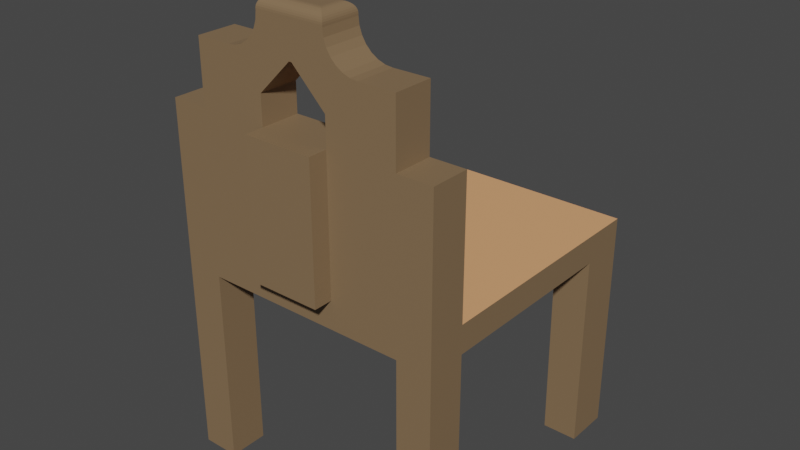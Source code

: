 # Source: chair.blend  (saved by Blender 3.1.7; exported with 4.5.12 LTS)
import bpy
from mathutils import Matrix  # noqa: F401  (used for matrix-valued properties, if any)

bpy.ops.wm.read_factory_settings(use_empty=True)
scene = bpy.context.scene
scene.name = 'Scene'

# ---- collections
col_collection = bpy.data.collections.new('Collection'); scene.collection.children.link(col_collection)

# ---- materials (node trees are filled in below, after node groups)
mat_chair = bpy.data.materials.new('Chair')
mat_chair.use_transparent_shadow = False
mat_material_001 = bpy.data.materials.new('Material.001')
mat_material_001.use_transparent_shadow = False

# ---- material node trees
mat_chair.use_nodes = True; mat_chair.node_tree.nodes.clear()
_N = mat_chair.node_tree.nodes; _L = mat_chair.node_tree.links
n0 = _N.new('ShaderNodeBsdfPrincipled'); n0.name = 'Principled BSDF'; n0.location = (10, 300)
n0.distribution = 'GGX'
n0.subsurface_method = 'RANDOM_WALK_SKIN'
n0.inputs[0].default_value = (0.233, 0.1509, 0.08112, 1.0)
n0.inputs[3].default_value = 1.45
n0.inputs[27].default_value = (0.0, 0.0, 0.0, 1.0)
n0.inputs[28].default_value = 1.0
n1 = _N.new('ShaderNodeOutputMaterial'); n1.name = 'Material Output'; n1.location = (300, 300)
_L.new(n0.outputs[0], n1.inputs[0])
n1.is_active_output = True
mat_material_001.use_nodes = True; mat_material_001.node_tree.nodes.clear()
_N = mat_material_001.node_tree.nodes; _L = mat_material_001.node_tree.links
n0 = _N.new('ShaderNodeBsdfPrincipled'); n0.name = 'Principled BSDF'; n0.location = (10, 300)
n0.distribution = 'GGX'
n0.subsurface_method = 'RANDOM_WALK_SKIN'
n0.inputs[0].default_value = (0.8, 0.3887, 0.18, 1.0)
n0.inputs[3].default_value = 1.45
n0.inputs[27].default_value = (0.0, 0.0, 0.0, 1.0)
n0.inputs[28].default_value = 1.0
n1 = _N.new('ShaderNodeOutputMaterial'); n1.name = 'Material Output'; n1.location = (300, 300)
_L.new(n0.outputs[0], n1.inputs[0])
n1.is_active_output = True

# ---- world
world_world = bpy.data.worlds.new('World'); scene.world = world_world
world_world.use_nodes = True; world_world.node_tree.nodes.clear()
_N = world_world.node_tree.nodes; _L = world_world.node_tree.links
n0 = _N.new('ShaderNodeOutputWorld'); n0.name = 'World Output'; n0.location = (300, 300)
n1 = _N.new('ShaderNodeBackground'); n1.name = 'Background'; n1.location = (10, 300)
n1.inputs[0].default_value = (0.05088, 0.05088, 0.05088, 1.0)
_L.new(n1.outputs[0], n0.inputs[0])
n0.is_active_output = True
world_world.color = (0.05088, 0.05088, 0.05088)
world_world.use_sun_shadow = False
world_world.sun_shadow_jitter_overblur = 0.0

# ---- meshes
me_cube_001 = bpy.data.meshes.new('Cube.001')
me_cube_001.from_pydata([(-1.0, -1.0, 0.002864), (-1.0, -1.0, 2.594), (-1.0, 1.0, 0.002864), (1.0, -1.0, 0.002864), (1.0, -1.0, 2.594), (1.0, 1.0, 0.002864), (-1.0, 0.6744, 0.002864), (1.0, 0.6744, 0.002864), (-1.0, -0.719, 0.002864), (1.0, -0.719, 2.594), (-1.0, -0.719, 2.594), (1.0, -0.719, 0.002864), (-1.0, -1.0, 1.638), (-1.0, 1.0, 1.638), (1.0, 1.0, 1.638), (1.0, -1.0, 1.638), (1.0, 0.6744, 1.638), (-1.0, 0.6744, 1.638), (-1.0, -0.719, 1.638), (1.0, -0.719, 1.638), (-1.0, 1.0, 1.437), (1.0, 1.0, 1.437), (1.0, -1.0, 1.437), (1.0, 0.6744, 1.437), (-1.0, 0.6744, 1.437), (-1.0, -0.719, 1.437), (1.0, -0.719, 1.437), (-1.0, -1.0, 1.437), (-0.7326, 1.0, 0.002864), (-0.7326, -1.0, 0.002864), (-0.7326, -1.0, 2.594), (-0.7326, 0.6744, 0.002864), (-0.7326, -0.719, 2.594), (-0.7326, -0.719, 0.002864), (-0.7326, -1.0, 1.638), (-0.7326, 1.0, 1.638), (-0.7326, 1.0, 1.437), (-0.7326, -1.0, 1.437), (0.75, -1.0, 0.002864), (0.75, -0.719, 2.594), (0.75, 1.0, 1.638), (0.75, 1.0, 1.437), (0.75, 1.0, 0.002864), (0.75, -1.0, 2.594), (0.75, 0.6744, 0.002864), (0.75, -0.719, 0.002864), (0.75, -1.0, 1.638), (0.75, -1.0, 1.437), (-1.0, 0.6738, 1.437), (-0.7326, 0.6738, 1.437), (-0.7326, 1.0, 1.623), (-1.0, 0.6738, 1.623), (-0.7326, 0.6738, 1.623), (0.7388, 1.0, 1.437), (0.7388, 0.6744, 1.437), (0.75, 1.0, 0.002864), (0.75, 0.6744, 0.002864), (0.7388, 1.0, 1.437), (0.7388, 0.6744, 1.437), (1.0, 0.6744, 1.633), (0.7388, 0.6744, 1.633), (0.7388, 1.0, 1.633), (0.7388, 0.6744, 1.633), (0.75, -1.0, 3.038), (-0.7326, -1.0, 3.038), (-0.7326, -0.719, 3.038), (0.75, -0.719, 3.038), (0.2558, -1.0, 2.594), (-0.2384, -1.0, 2.594), (0.2558, -1.0, 1.638), (-0.2384, -1.0, 1.638), (0.2558, -1.0, 1.437), (-0.2384, -1.0, 1.437), (-0.2384, -0.719, 2.594), (0.2558, -0.719, 2.594), (0.4937, -1.0, 3.038), (0.2558, -1.0, 3.276), (0.01789, -1.0, 3.038), (0.2558, -1.0, 2.8), (0.4408, -1.0, 3.044), (0.3905, -1.0, 3.062), (0.3454, -1.0, 3.09), (0.3077, -1.0, 3.128), (0.2794, -1.0, 3.173), (0.2618, -1.0, 3.223), (-0.2384, -1.0, 3.276), (-0.4763, -1.0, 3.038), (-0.2384, -1.0, 2.8), (-0.000451, -1.0, 3.038), (-0.2443, -1.0, 3.223), (-0.2619, -1.0, 3.173), (-0.2903, -1.0, 3.128), (-0.328, -1.0, 3.09), (-0.3731, -1.0, 3.062), (-0.4234, -1.0, 3.044), (-0.4763, -0.719, 3.038), (-0.2384, -0.719, 3.276), (-0.000451, -0.719, 3.038), (-0.2384, -0.719, 2.8), (-0.4234, -0.719, 3.044), (-0.3731, -0.719, 3.062), (-0.328, -0.719, 3.09), (-0.2903, -0.719, 3.128), (-0.2619, -0.719, 3.173), (-0.2443, -0.719, 3.223), (0.2558, -0.719, 3.276), (0.4937, -0.719, 3.038), (0.2558, -0.719, 2.8), (0.01789, -0.719, 3.038), (0.2618, -0.719, 3.223), (0.2794, -0.719, 3.173), (0.3077, -0.719, 3.128), (0.3454, -0.719, 3.09), (0.3905, -0.719, 3.062), (0.4408, -0.719, 3.044), (0.2558, -1.0, 3.289), (0.1826, -0.9268, 3.362), (0.2547, -0.9989, 3.302), (0.2514, -0.9956, 3.314), (0.246, -0.9902, 3.326), (0.2387, -0.9829, 3.336), (0.2297, -0.9739, 3.345), (0.2192, -0.9634, 3.352), (0.2077, -0.9518, 3.358), (0.1953, -0.9395, 3.361), (-0.1652, -0.9268, 3.362), (-0.2384, -1.0, 3.289), (-0.1779, -0.9395, 3.361), (-0.1902, -0.9518, 3.358), (-0.2018, -0.9634, 3.352), (-0.2122, -0.9739, 3.345), (-0.2213, -0.9829, 3.336), (-0.2286, -0.9902, 3.326), (-0.234, -0.9956, 3.314), (-0.2373, -0.9989, 3.302), (-0.2384, -0.719, 3.289), (-0.1652, -0.7922, 3.362), (-0.2373, -0.7201, 3.302), (-0.234, -0.7234, 3.314), (-0.2286, -0.7288, 3.326), (-0.2213, -0.7361, 3.336), (-0.2122, -0.7451, 3.345), (-0.2018, -0.7556, 3.352), (-0.1902, -0.7671, 3.358), (-0.1779, -0.7795, 3.361), (0.1826, -0.7922, 3.362), (0.2558, -0.719, 3.289), (0.1953, -0.7795, 3.361), (0.2077, -0.7671, 3.358), (0.2192, -0.7556, 3.352), (0.2297, -0.7451, 3.345), (0.2387, -0.7361, 3.336), (0.246, -0.7288, 3.326), (0.2514, -0.7234, 3.314), (0.2547, -0.7201, 3.302), (-0.2384, -0.8219, 2.594), (0.2558, -0.8219, 2.594), (-0.000451, -0.8219, 3.038), (-0.2384, -0.8219, 2.8), (0.2558, -0.8219, 2.8), (0.01789, -0.8219, 3.038), (0.2558, -1.134, 2.594), (-0.2384, -1.134, 2.594), (0.2558, -1.134, 1.638), (-0.2384, -1.134, 1.638)], [], [(19, 9, 4, 15), (34, 30, 1, 12), (45, 11, 3, 38), (32, 10, 1, 30), (42, 5, 7, 44), (12, 1, 10, 18), (23, 16, 19, 26), (27, 12, 18, 25), (25, 18, 17, 24), (21, 14, 16, 23), (37, 34, 12, 27), (26, 19, 15, 22), (41, 40, 14, 21), (24, 17, 13, 20), (6, 24, 20, 2), (42, 41, 21, 5), (11, 26, 22, 3), (29, 37, 27, 0), (5, 21, 23, 7), (0, 27, 25, 8), (2, 20, 36, 28), (20, 13, 35, 36), (72, 70, 34, 37), (2, 28, 31, 6), (8, 33, 29, 0), (70, 68, 30, 34), (15, 4, 43, 46), (9, 39, 43, 4), (22, 15, 46, 47), (3, 22, 47, 38), (36, 35, 40, 41), (9, 19, 18, 10, 32, 73, 74, 39), (11, 9, 39, 45), (38, 43, 39, 45), (33, 8, 10, 32), (30, 29, 33, 32), (16, 14, 40, 35, 13, 17, 18, 19), (20, 36, 49, 48), (31, 49, 48, 6), (36, 49, 31, 28), (49, 36, 50, 52), (48, 49, 52, 51), (23, 21, 53, 54), (54, 53, 57, 58), (42, 44, 56, 55), (56, 58, 57, 55), (23, 54, 44, 7), (57, 58, 62, 61), (54, 23, 59, 60), (105, 108, 97, 96, 135, 146), (43, 39, 66, 63), (96, 85, 126, 135), (32, 30, 64, 65), (95, 65, 64, 86), (67, 43, 63, 75, 78), (68, 155, 158, 87), (73, 32, 65, 95, 98), (46, 43, 67, 69), (69, 67, 161, 163), (39, 74, 107, 106, 66), (47, 46, 69, 71), (71, 69, 70, 72), (76, 105, 146, 115), (74, 73, 155, 156), (30, 68, 87, 86, 64), (145, 136, 125, 116), (75, 79, 80, 81, 82, 83, 84, 76, 77, 78), (85, 89, 90, 91, 92, 93, 94, 86, 87, 88), (95, 99, 100, 101, 102, 103, 104, 96, 97, 98), (105, 109, 110, 111, 112, 113, 114, 106, 107, 108), (105, 76, 84, 109), (109, 84, 83, 110), (110, 83, 82, 111), (111, 82, 81, 112), (112, 81, 80, 113), (113, 80, 79, 114), (114, 79, 75, 106), (95, 86, 94, 99), (99, 94, 93, 100), (100, 93, 92, 101), (101, 92, 91, 102), (102, 91, 90, 103), (103, 90, 89, 104), (104, 89, 85, 96), (66, 106, 75, 63), (116, 125, 127, 124), (124, 127, 128, 123), (123, 128, 129, 122), (122, 129, 130, 121), (121, 130, 131, 120), (120, 131, 132, 119), (119, 132, 133, 118), (118, 133, 134, 117), (117, 134, 126, 115), (136, 145, 147, 144), (144, 147, 148, 143), (143, 148, 149, 142), (142, 149, 150, 141), (141, 150, 151, 140), (140, 151, 152, 139), (139, 152, 153, 138), (138, 153, 154, 137), (137, 154, 146, 135), (145, 116, 124, 147), (147, 124, 123, 148), (148, 123, 122, 149), (149, 122, 121, 150), (150, 121, 120, 151), (151, 120, 119, 152), (152, 119, 118, 153), (153, 118, 117, 154), (154, 117, 115, 146), (135, 126, 134, 137), (137, 134, 133, 138), (138, 133, 132, 139), (139, 132, 131, 140), (140, 131, 130, 141), (141, 130, 129, 142), (142, 129, 128, 143), (143, 128, 127, 144), (144, 127, 125, 136), (85, 88, 77, 76, 115, 126), (67, 156, 155, 68), (108, 107, 159, 160), (97, 108, 160, 157), (98, 97, 157, 158), (107, 74, 156, 159), (73, 98, 158, 155), (87, 158, 157, 88), (77, 160, 159, 78), (67, 78, 159, 156), (163, 161, 162, 164), (68, 70, 164, 162), (70, 69, 163, 164), (67, 68, 162, 161)])
me_cube_001.polygons.foreach_set('material_index', [0, 0, 0, 0, 0, 0, 0, 0, 0, 0, 0, 0, 0, 0, 0, 0, 0, 0, 0, 0, 0, 0, 0, 0, 0, 0, 0, 0, 0, 0, 0, 0, 0, 0, 0, 0, 1, 0, 0, 0, 0, 0, 0, 0, 0, 0, 0, 0, 0, 0, 0, 0, 0, 0, 0, 0, 0, 0, 0, 0, 0, 0, 0, 0, 0, 0, 0, 0, 0, 0, 0, 0, 0, 0, 0, 0, 0, 0, 0, 0, 0, 0, 0, 0, 0, 0, 0, 0, 0, 0, 0, 0, 0, 0, 0, 0, 0, 0, 0, 0, 0, 0, 0, 0, 0, 0, 0, 0, 0, 0, 0, 0, 0, 0, 0, 0, 0, 0, 0, 0, 0, 0, 0, 0, 0, 0, 0, 0, 0, 0, 0, 0, 0, 0, 0])
_uv = me_cube_001.uv_layers.new(name='UVMap')
_uv.uv.foreach_set('vector', [0.5055, 0.7149, 0.625, 0.7149, 0.625, 0.75, 0.5055, 0.75, 0.5055, 0.9666, 0.625, 0.9666, 0.625, 1.0, 0.5055, 1.0, 0.3438, 0.7149, 0.375, 0.7149, 0.375, 0.75, 0.3438, 0.75, 0.8416, 0.7149, 0.875, 0.7149, 0.875, 0.75, 0.8416, 0.75, 0.3438, 0.5, 0.375, 0.5, 0.375, 0.5407, 0.3438, 0.5407, 0.5055, 0.0, 0.625, 0.0, 0.625, 0.03513, 0.5055, 0.03513, 0.4803, 0.5407, 0.5055, 0.5407, 0.5055, 0.7149, 0.4803, 0.7149, 0.4803, 0.0, 0.5055, 0.0, 0.5055, 0.03513, 0.4803, 0.03513, 0.4803, 0.03513, 0.5055, 0.03513, 0.5055, 0.2093, 0.4803, 0.2093, 0.4803, 0.5, 0.5055, 0.5, 0.5055, 0.5407, 0.4803, 0.5407, 0.4803, 0.9666, 0.5055, 0.9666, 0.5055, 1.0, 0.4803, 1.0, 0.4803, 0.7149, 0.5055, 0.7149, 0.5055, 0.75, 0.4803, 0.75, 0.4803, 0.4688, 0.5055, 0.4688, 0.5055, 0.5, 0.4803, 0.5, 0.4803, 0.2093, 0.5055, 0.2093, 0.5055, 0.25, 0.4803, 0.25, 0.375, 0.2093, 0.4803, 0.2093, 0.4803, 0.25, 0.375, 0.25, 0.375, 0.4688, 0.4803, 0.4688, 0.4803, 0.5, 0.375, 0.5, 0.375, 0.7149, 0.4803, 0.7149, 0.4803, 0.75, 0.375, 0.75, 0.375, 0.9666, 0.4803, 0.9666, 0.4803, 1.0, 0.375, 1.0, 0.375, 0.5, 0.4803, 0.5, 0.4803, 0.5407, 0.375, 0.5407, 0.375, 0.0, 0.4803, 0.0, 0.4803, 0.03513, 0.375, 0.03513, 0.375, 0.25, 0.4803, 0.25, 0.4803, 0.2834, 0.375, 0.2834, 0.4803, 0.25, 0.5055, 0.25, 0.5055, 0.2834, 0.4803, 0.2834, 0.4803, 0.9048, 0.5055, 0.9048, 0.5055, 0.9666, 0.4803, 0.9666, 0.125, 0.5, 0.1584, 0.5, 0.1584, 0.5407, 0.125, 0.5407, 0.125, 0.7149, 0.1584, 0.7149, 0.1584, 0.75, 0.125, 0.75, 0.5055, 0.9048, 0.625, 0.9048, 0.625, 0.9666, 0.5055, 0.9666, 0.5055, 0.75, 0.625, 0.75, 0.625, 0.7812, 0.5055, 0.7812, 0.625, 0.7149, 0.6562, 0.7149, 0.6562, 0.75, 0.625, 0.75, 0.4803, 0.75, 0.5055, 0.75, 0.5055, 0.7812, 0.4803, 0.7812, 0.375, 0.75, 0.4803, 0.75, 0.4803, 0.7812, 0.375, 0.7812, 0.4803, 0.2834, 0.5055, 0.2834, 0.5055, 0.4688, 0.4803, 0.4688, 0.625, 0.7149, 0.5055, 0.7149, 0.5055, 0.03513, 0.625, 0.03513, 0.8416, 0.7149, 0.7798, 0.7149, 0.718, 0.7149, 0.6562, 0.7149, 0.375, 0.7149, 0.625, 0.7149, 0.6562, 0.7149, 0.3438, 0.7149, 0.3438, 0.75, 0.6562, 0.75, 0.6562, 0.7149, 0.3438, 0.7149, 0.1584, 0.7149, 0.125, 0.7149, 0.875, 0.7149, 0.8416, 0.7149, 0.8416, 0.75, 0.1584, 0.75, 0.1584, 0.7149, 0.8416, 0.7149, 0.5055, 0.5407, 0.5055, 0.5, 0.5055, 0.4688, 0.5055, 0.2834, 0.5055, 0.25, 0.5055, 0.2093, 0.5055, 0.03513, 0.5055, 0.7149, 0.4803, 0.25, 0.4803, 0.2834, 0.4803, 0.2834, 0.4803, 0.25, 0.1584, 0.5407, 0.4803, 0.2834, 0.4803, 0.25, 0.125, 0.5407, 0.4803, 0.2834, 0.4803, 0.2834, 0.1584, 0.5407, 0.1584, 0.5, 0.4803, 0.2834, 0.4803, 0.2834, 0.4803, 0.2834, 0.4803, 0.2834, 0.4803, 0.25, 0.4803, 0.2834, 0.4803, 0.2834, 0.4803, 0.25, 0.4803, 0.5407, 0.4803, 0.5, 0.4803, 0.5, 0.4803, 0.5407, 0.4803, 0.5407, 0.4803, 0.5, 0.4803, 0.5, 0.4803, 0.5407, 0.3438, 0.5, 0.3438, 0.5407, 0.3438, 0.5407, 0.3438, 0.5, 0.3438, 0.5407, 0.4803, 0.5407, 0.4803, 0.5, 0.3438, 0.5, 0.4803, 0.5407, 0.4803, 0.5407, 0.3438, 0.5407, 0.375, 0.5407, 0.4803, 0.5, 0.4803, 0.5407, 0.4803, 0.5407, 0.4803, 0.5, 0.4803, 0.5407, 0.4803, 0.5407, 0.4803, 0.5407, 0.4803, 0.5407, 0.718, 0.7149, 0.7478, 0.7149, 0.7501, 0.7149, 0.7798, 0.7149, 0.7798, 0.7149, 0.718, 0.7149, 0.6562, 0.75, 0.6562, 0.7149, 0.6562, 0.7149, 0.6562, 0.75, 0.7798, 0.7149, 0.7798, 0.75, 0.7798, 0.75, 0.7798, 0.7149, 0.8416, 0.7149, 0.8416, 0.75, 0.8416, 0.75, 0.8416, 0.7149, 0.8095, 0.7149, 0.8416, 0.7149, 0.8416, 0.75, 0.8095, 0.75, 0.625, 0.843, 0.625, 0.7812, 0.625, 0.7812, 0.625, 0.8133, 0.625, 0.843, 0.625, 0.9048, 0.7798, 0.7149, 0.7798, 0.7149, 0.625, 0.9048, 0.7798, 0.7149, 0.8416, 0.7149, 0.8416, 0.7149, 0.8095, 0.7149, 0.7798, 0.7149, 0.5055, 0.7812, 0.625, 0.7812, 0.625, 0.843, 0.5055, 0.843, 0.5055, 0.843, 0.625, 0.843, 0.625, 0.843, 0.5055, 0.843, 0.6562, 0.7149, 0.718, 0.7149, 0.718, 0.7149, 0.6883, 0.7149, 0.6562, 0.7149, 0.4803, 0.7812, 0.5055, 0.7812, 0.5055, 0.843, 0.4803, 0.843, 0.4803, 0.843, 0.5055, 0.843, 0.5055, 0.9048, 0.4803, 0.9048, 0.718, 0.75, 0.718, 0.7149, 0.718, 0.7149, 0.718, 0.75, 0.718, 0.7149, 0.7798, 0.7149, 0.7798, 0.7149, 0.718, 0.7149, 0.625, 0.9666, 0.625, 0.9048, 0.625, 0.9048, 0.625, 0.9345, 0.625, 0.9666, 0.7272, 0.724, 0.7706, 0.724, 0.7706, 0.7409, 0.7272, 0.7409, 0.625, 0.8133, 0.625, 0.8199, 0.625, 0.8262, 0.625, 0.843, 0.625, 0.843, 0.625, 0.843, 0.625, 0.843, 0.625, 0.843, 0.625, 0.8728, 0.625, 0.843, 0.625, 0.9048, 0.625, 0.9055, 0.625, 0.9077, 0.625, 0.9113, 0.625, 0.916, 0.625, 0.9216, 0.625, 0.9279, 0.625, 0.9345, 0.625, 0.9048, 0.625, 0.9048, 0.8095, 0.7149, 0.8029, 0.7149, 0.7966, 0.7149, 0.791, 0.7149, 0.7863, 0.7149, 0.7827, 0.7149, 0.7805, 0.7149, 0.7798, 0.7149, 0.7501, 0.7149, 0.7798, 0.7149, 0.718, 0.7149, 0.718, 0.7149, 0.718, 0.7149, 0.718, 0.7149, 0.718, 0.7149, 0.718, 0.7149, 0.718, 0.7149, 0.718, 0.7149, 0.718, 0.7149, 0.7478, 0.7149, 0.718, 0.7149, 0.718, 0.75, 0.718, 0.75, 0.718, 0.7149, 0.718, 0.7149, 0.718, 0.75, 0.718, 0.75, 0.718, 0.7149, 0.718, 0.7149, 0.718, 0.75, 0.718, 0.75, 0.718, 0.7149, 0.718, 0.7149, 0.718, 0.75, 0.7068, 0.75, 0.7068, 0.7149, 0.7068, 0.7149, 0.7068, 0.75, 0.7012, 0.75, 0.7012, 0.7149, 0.7012, 0.7149, 0.7012, 0.75, 0.6949, 0.75, 0.6949, 0.7149, 0.6949, 0.7149, 0.6949, 0.75, 0.6883, 0.75, 0.6883, 0.7149, 0.8095, 0.7149, 0.8095, 0.75, 0.8029, 0.75, 0.8029, 0.7149, 0.8029, 0.7149, 0.8029, 0.75, 0.7966, 0.75, 0.7966, 0.7149, 0.7966, 0.7149, 0.7966, 0.75, 0.791, 0.75, 0.791, 0.7149, 0.791, 0.7149, 0.791, 0.75, 0.7798, 0.75, 0.7798, 0.7149, 0.7798, 0.7149, 0.7798, 0.75, 0.7798, 0.75, 0.7798, 0.7149, 0.7798, 0.7149, 0.7798, 0.75, 0.7798, 0.75, 0.7798, 0.7149, 0.7798, 0.7149, 0.7798, 0.75, 0.7798, 0.75, 0.7798, 0.7149, 0.6562, 0.7149, 0.6883, 0.7149, 0.6883, 0.75, 0.6562, 0.75, 0.7272, 0.7409, 0.7706, 0.7409, 0.7722, 0.7424, 0.7256, 0.7424, 0.7256, 0.7424, 0.7722, 0.7424, 0.7738, 0.744, 0.724, 0.744, 0.724, 0.744, 0.7738, 0.744, 0.7752, 0.7454, 0.7226, 0.7454, 0.7226, 0.7454, 0.7752, 0.7454, 0.7765, 0.7467, 0.7213, 0.7467, 0.7213, 0.7467, 0.7765, 0.7467, 0.7777, 0.75, 0.7202, 0.75, 0.625, 0.8452, 0.625, 0.9027, 0.625, 0.9036, 0.625, 0.8442, 0.625, 0.8442, 0.625, 0.9036, 0.625, 0.9042, 0.625, 0.8436, 0.625, 0.8436, 0.625, 0.9042, 0.625, 0.9047, 0.625, 0.8432, 0.625, 0.8432, 0.625, 0.9047, 0.625, 0.9048, 0.625, 0.843, 0.7706, 0.724, 0.7272, 0.724, 0.7256, 0.7224, 0.7722, 0.7224, 0.7722, 0.7224, 0.7256, 0.7224, 0.724, 0.7209, 0.7738, 0.7209, 0.7738, 0.7209, 0.724, 0.7209, 0.7226, 0.7194, 0.7752, 0.7194, 0.7752, 0.7194, 0.7226, 0.7194, 0.7213, 0.7181, 0.7765, 0.7181, 0.7765, 0.7181, 0.7213, 0.7181, 0.7191, 0.7159, 0.7787, 0.7159, 0.7787, 0.7159, 0.7191, 0.7159, 0.7186, 0.7155, 0.7792, 0.7155, 0.7792, 0.7155, 0.7186, 0.7155, 0.7183, 0.7152, 0.7795, 0.7152, 0.7795, 0.7152, 0.7183, 0.7152, 0.7181, 0.7149, 0.7797, 0.7149, 0.7797, 0.7149, 0.7181, 0.7149, 0.718, 0.7149, 0.7798, 0.7149, 0.7272, 0.724, 0.7272, 0.7409, 0.7256, 0.7424, 0.7256, 0.7224, 0.7256, 0.7224, 0.7256, 0.7424, 0.724, 0.744, 0.724, 0.7209, 0.724, 0.7209, 0.724, 0.744, 0.7226, 0.7454, 0.7226, 0.7194, 0.7226, 0.7194, 0.7226, 0.7454, 0.7213, 0.7467, 0.7213, 0.7181, 0.7213, 0.7181, 0.7213, 0.7467, 0.718, 0.7479, 0.7191, 0.7159, 0.7191, 0.7159, 0.718, 0.7479, 0.718, 0.7488, 0.7186, 0.7155, 0.7186, 0.7155, 0.718, 0.7488, 0.718, 0.7494, 0.7183, 0.7152, 0.7183, 0.7152, 0.718, 0.7494, 0.718, 0.7499, 0.7181, 0.7149, 0.7181, 0.7149, 0.718, 0.7499, 0.718, 0.75, 0.718, 0.7149, 0.7798, 0.7149, 0.7798, 0.75, 0.7798, 0.7499, 0.7797, 0.7149, 0.7797, 0.7149, 0.7798, 0.7499, 0.7798, 0.7494, 0.7795, 0.7152, 0.7795, 0.7152, 0.7798, 0.7494, 0.7798, 0.7488, 0.7792, 0.7155, 0.7792, 0.7155, 0.7798, 0.7488, 0.7798, 0.7479, 0.7787, 0.7159, 0.7787, 0.7159, 0.7798, 0.7479, 0.7765, 0.7467, 0.7765, 0.7181, 0.7765, 0.7181, 0.7765, 0.7467, 0.7752, 0.7454, 0.7752, 0.7194, 0.7752, 0.7194, 0.7752, 0.7454, 0.7738, 0.744, 0.7738, 0.7209, 0.7738, 0.7209, 0.7738, 0.744, 0.7722, 0.7424, 0.7722, 0.7224, 0.7722, 0.7224, 0.7722, 0.7424, 0.7706, 0.7409, 0.7706, 0.724, 0.625, 0.9048, 0.625, 0.8751, 0.625, 0.8728, 0.625, 0.843, 0.625, 0.843, 0.625, 0.9048, 0.625, 0.843, 0.718, 0.7149, 0.7798, 0.7149, 0.625, 0.9048, 0.7478, 0.7149, 0.718, 0.7149, 0.718, 0.7149, 0.7478, 0.7149, 0.7501, 0.7149, 0.7478, 0.7149, 0.7478, 0.7149, 0.7501, 0.7149, 0.7798, 0.7149, 0.7501, 0.7149, 0.7501, 0.7149, 0.7798, 0.7149, 0.718, 0.7149, 0.718, 0.7149, 0.718, 0.7149, 0.718, 0.7149, 0.7798, 0.7149, 0.7798, 0.7149, 0.7798, 0.7149, 0.7798, 0.7149, 0.625, 0.9048, 0.7798, 0.7149, 0.7501, 0.7149, 0.625, 0.9048, 0.625, 0.8728, 0.7478, 0.7149, 0.718, 0.7149, 0.625, 0.843, 0.625, 0.843, 0.625, 0.843, 0.718, 0.7149, 0.718, 0.7149, 0.5055, 0.843, 0.625, 0.843, 0.625, 0.9048, 0.5055, 0.9048, 0.625, 0.9048, 0.5055, 0.9048, 0.5055, 0.9048, 0.625, 0.9048, 0.5055, 0.9048, 0.5055, 0.843, 0.5055, 0.843, 0.5055, 0.9048, 0.625, 0.843, 0.625, 0.9048, 0.625, 0.9048, 0.625, 0.843])
me_cube_001.materials.append(mat_chair)
me_cube_001.materials.append(mat_material_001)
me_cube_001.use_remesh_fix_poles = True
me_cube_001.use_remesh_preserve_attributes = False
me_cube_001.update()

# ---- objects
ob_cube = bpy.data.objects.new('Cube', me_cube_001)

# ---- transforms, parenting, visibility, modifiers, constraints
ob_cube.location = (0.0, 0.0, 0.0)

# ---- collection membership
col_collection.objects.link(ob_cube)

# ---- scene / render settings (as saved in the file)
scene.frame_start = 1; scene.frame_end = 250; scene.frame_set(1)
scene.render.engine = 'BLENDER_EEVEE_NEXT'
scene.cycles.sampling_pattern = 'TABULATED_SOBOL'
scene.cycles.use_light_tree = False
scene.view_settings.view_transform = 'Filmic'
bpy.context.view_layer.update()

# ---- added for rendering (the .blend has no active camera and no usable light): camera, sun
cam_auto = bpy.data.cameras.new('AutoCamera')
cam_auto.lens = 50.0
cam_auto.sensor_width = 36.0
cam_auto.clip_end = 1000.0
ob_auto_camera = bpy.data.objects.new('AutoCamera', cam_auto)
scene.collection.objects.link(ob_auto_camera)
ob_auto_camera.location = (4.12094, -5.01198, 4.97929)
ob_auto_camera.rotation_euler = (1.09748, -7.21219e-08, 0.694738)
scene.camera = ob_auto_camera
light_auto_sun = bpy.data.lights.new('AutoSun', 'SUN')
light_auto_sun.energy = 3.0
light_auto_sun.angle = 0.0523599
ob_auto_sun = bpy.data.objects.new('AutoSun', light_auto_sun)
scene.collection.objects.link(ob_auto_sun)
ob_auto_sun.rotation_euler = (0.872665, 0.174533, 0.523599)
bpy.context.view_layer.update()
